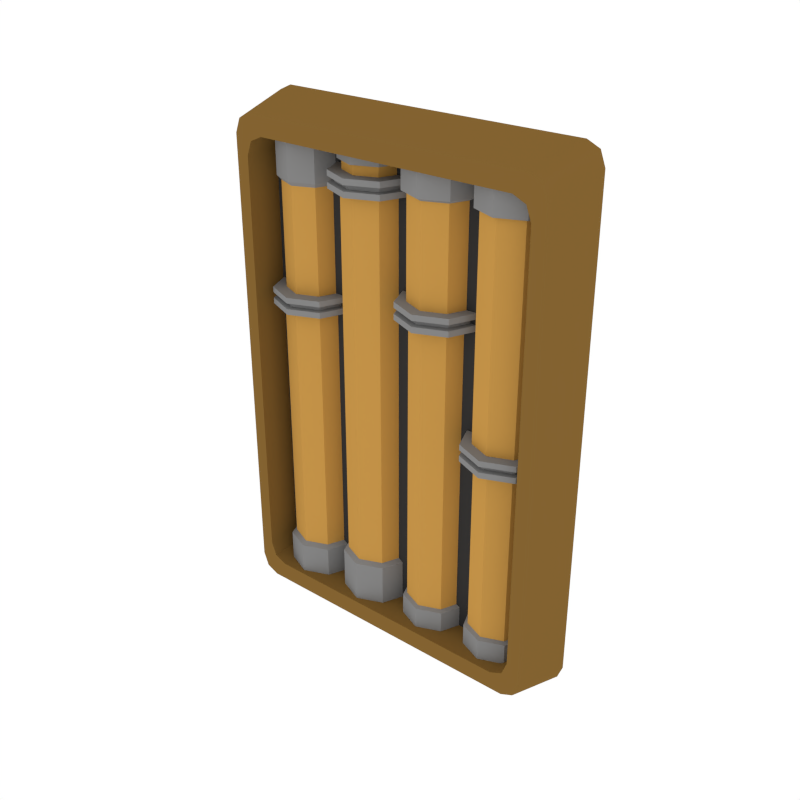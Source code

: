 # Source: Details_Pipes_Medium.blend  (saved by Blender 3.4.6; exported with 4.5.12 LTS)
import bpy
from mathutils import Matrix  # noqa: F401  (used for matrix-valued properties, if any)

bpy.ops.wm.read_factory_settings(use_empty=True)
scene = bpy.context.scene
scene.name = 'Scene'

# ---- collections
col_collection_1 = bpy.data.collections.new('Collection 1'); scene.collection.children.link(col_collection_1)

# ---- materials (node trees are filled in below, after node groups)
mat_accent = bpy.data.materials.new('Accent')
mat_accent.alpha_threshold = 0.0
mat_accent.diffuse_color = (0.5596, 0.2977, 0.06679, 1.0)
mat_accent.roughness = 0.5
mat_darkgrey = bpy.data.materials.new('DarkGrey')
mat_darkgrey.alpha_threshold = 0.0
mat_darkgrey.diffuse_color = (0.2395, 0.2395, 0.2395, 1.0)
mat_darkgrey.roughness = 0.5
mat_darkaccent = bpy.data.materials.new('DarkAccent')
mat_darkaccent.alpha_threshold = 0.0
mat_darkaccent.diffuse_color = (0.2266, 0.1234, 0.03015, 1.0)
mat_darkaccent.roughness = 0.5
mat_black = bpy.data.materials.new('Black')
mat_black.alpha_threshold = 0.0
mat_black.diffuse_color = (0.04203, 0.04203, 0.04203, 1.0)
mat_black.roughness = 0.5

# ---- node groups
ng_auto_smooth = bpy.data.node_groups.new('Auto Smooth', 'GeometryNodeTree')
_s = ng_auto_smooth.interface.new_socket(name='Geometry', in_out='OUTPUT', socket_type='NodeSocketGeometry')
_s = ng_auto_smooth.interface.new_socket(name='Geometry', in_out='INPUT', socket_type='NodeSocketGeometry')
_s = ng_auto_smooth.interface.new_socket(name='Angle', in_out='INPUT', socket_type='NodeSocketFloat')
_s.subtype = 'ANGLE'
_s.min_value = 0.0
_s.max_value = 3.142
ng_auto_smooth.is_modifier = True
_N = ng_auto_smooth.nodes; _L = ng_auto_smooth.links
n0 = _N.new('NodeGroupOutput'); n0.name = 'Group Output'; n0.location = (480, -100)
n1 = _N.new('NodeGroupInput'); n1.name = 'Group Input'; n1.location = (-420, -300)
n2 = _N.new('NodeGroupInput'); n2.name = 'Group Input.001'; n2.location = (-60, -100)
n3 = _N.new('GeometryNodeSetShadeSmooth'); n3.name = 'Set Shade Smooth'; n3.location = (120, -100)
n3.domain = 'EDGE'
n4 = _N.new('GeometryNodeSetShadeSmooth'); n4.name = 'Set Shade Smooth.001'; n4.location = (300, -100)
n5 = _N.new('GeometryNodeInputMeshEdgeAngle'); n5.name = 'Edge Angle'; n5.location = (-420, -220)
n6 = _N.new('GeometryNodeInputEdgeSmooth'); n6.name = 'Is Edge Smooth'; n6.location = (-60, -160)
n7 = _N.new('GeometryNodeInputShadeSmooth'); n7.name = 'Is Face Smooth'; n7.location = (-240, -340)
n8 = _N.new('FunctionNodeBooleanMath'); n8.name = 'Boolean Math'; n8.location = (-60, -220)
n9 = _N.new('FunctionNodeCompare'); n9.name = 'Compare'; n9.location = (-240, -180)
n9.operation = 'LESS_EQUAL'
_L.new(n5.outputs[0], n9.inputs[0])
_L.new(n4.outputs[0], n0.inputs[0])
_L.new(n1.outputs[1], n9.inputs[1])
_L.new(n9.outputs[0], n8.inputs[0])
_L.new(n7.outputs[0], n8.inputs[1])
_L.new(n2.outputs[0], n3.inputs[0])
_L.new(n6.outputs[0], n3.inputs[1])
_L.new(n3.outputs[0], n4.inputs[0])
_L.new(n8.outputs[0], n3.inputs[2])
n0.is_active_output = True

# ---- material node trees

# ---- world
world_world = bpy.data.worlds.new('World'); scene.world = world_world
world_world.color = (1.0, 1.0, 1.0)
world_world.use_sun_shadow = False
world_world.sun_shadow_jitter_overblur = 0.0
world_world.cycles.sampling_method = 'NONE'
world_world.cycles.sample_map_resolution = 256

# ---- meshes
me_plane_060 = bpy.data.meshes.new('Plane.060')
me_plane_060.from_pydata([(-0.1024, -0.03074, 0.3443), (-0.003194, -0.03074, 0.3443), (-0.0528, -0.08034, 0.3443), (-0.01772, -0.06581, 0.3443), (-0.08787, -0.06581, 0.3443), (-0.1152, -0.03074, 0.3065), (0.009627, -0.03074, 0.3065), (-0.0528, -0.09316, 0.3065), (-0.008659, -0.07488, 0.3065), (-0.09693, -0.07488, 0.3065), (-0.08372, -0.06166, 0.3065), (-0.02187, -0.06166, 0.3065), (-0.0528, -0.07447, 0.3065), (-0.009062, -0.03074, 0.3065), (-0.09653, -0.03074, 0.3065), (-0.09653, -0.03074, 0.3209), (-0.009062, -0.03074, 0.3209), (-0.0528, -0.07447, 0.3209), (-0.02187, -0.06166, 0.3209), (-0.08372, -0.06166, 0.3209), (-0.08787, -0.06581, 0.3209), (-0.01772, -0.06581, 0.3209), (-0.0528, -0.08034, 0.3209), (-0.003194, -0.03074, 0.3209), (-0.1024, -0.03074, 0.3209), (-0.1152, -0.03074, 0.2818), (0.009627, -0.03074, 0.2818), (-0.0528, -0.09316, 0.2818), (-0.008659, -0.07488, 0.2818), (-0.09693, -0.07488, 0.2818), (-0.09922, -0.03074, 0.2818), (-0.006376, -0.03074, 0.2818), (-0.0528, -0.07716, 0.2818), (-0.01997, -0.06356, 0.2818), (-0.08562, -0.06356, 0.2818), (-0.09922, -0.03074, -0.2683), (-0.006376, -0.03074, -0.2683), (-0.0528, -0.07716, -0.2683), (-0.01997, -0.06356, -0.2683), (-0.08562, -0.06356, -0.2683), (-0.1063, -0.03074, -0.273), (0.0007213, -0.03074, -0.273), (-0.0528, -0.08426, -0.273), (-0.01496, -0.06858, -0.273), (-0.09064, -0.06858, -0.273), (-0.1063, -0.03074, -0.3509), (0.0007213, -0.03074, -0.3509), (-0.0528, -0.08426, -0.3509), (-0.01496, -0.06858, -0.3509), (-0.09064, -0.06858, -0.3509), (-0.008659, -0.07488, 0.29), (-0.008659, -0.07488, 0.2982), (-0.0528, -0.09316, 0.2982), (-0.0528, -0.09316, 0.29), (-0.1152, -0.03074, 0.29), (-0.1152, -0.03074, 0.2982), (-0.09693, -0.07488, 0.2982), (-0.09693, -0.07488, 0.29), (0.009627, -0.03074, 0.29), (0.009627, -0.03074, 0.2982), (-0.01523, -0.06831, 0.2906), (-0.01523, -0.06831, 0.2976), (-0.0528, -0.08388, 0.2976), (-0.0528, -0.08388, 0.2906), (-0.1059, -0.03074, 0.2906), (-0.1059, -0.03074, 0.2976), (-0.09037, -0.06831, 0.2976), (-0.09037, -0.06831, 0.2906), (0.0003386, -0.03074, 0.2906), (0.0003388, -0.03074, 0.2976), (-0.2119, -0.03074, 0.3443), (-0.1127, -0.03074, 0.3443), (-0.1623, -0.08034, 0.3443), (-0.1272, -0.06581, 0.3443), (-0.1973, -0.06581, 0.3443), (-0.2247, -0.03074, 0.1211), (-0.09983, -0.03074, 0.1211), (-0.1623, -0.09316, 0.1211), (-0.1181, -0.07488, 0.1211), (-0.2064, -0.07488, 0.1211), (-0.1932, -0.06166, 0.1211), (-0.1313, -0.06166, 0.1211), (-0.1623, -0.07447, 0.1211), (-0.1185, -0.03074, 0.1211), (-0.206, -0.03074, 0.1211), (-0.206, -0.03074, 0.273), (-0.1185, -0.03074, 0.273), (-0.1623, -0.07447, 0.273), (-0.1313, -0.06166, 0.273), (-0.1932, -0.06166, 0.273), (-0.1973, -0.06581, 0.2793), (-0.1272, -0.06581, 0.2793), (-0.1623, -0.08034, 0.2793), (-0.1127, -0.03074, 0.2793), (-0.2119, -0.03074, 0.2793), (-0.2247, -0.03074, 0.09638), (-0.09983, -0.03074, 0.09638), (-0.1623, -0.09316, 0.09638), (-0.1181, -0.07488, 0.09638), (-0.2064, -0.07488, 0.09638), (-0.2087, -0.03074, 0.09638), (-0.1158, -0.03074, 0.09638), (-0.1623, -0.07716, 0.09638), (-0.1294, -0.06356, 0.09638), (-0.1951, -0.06356, 0.09638), (-0.2087, -0.03074, -0.2837), (-0.1158, -0.03074, -0.2837), (-0.1623, -0.07716, -0.2837), (-0.1294, -0.06356, -0.2837), (-0.1951, -0.06356, -0.2837), (-0.2158, -0.03074, -0.2888), (-0.1087, -0.03074, -0.2888), (-0.1623, -0.08426, -0.2888), (-0.1244, -0.06858, -0.2888), (-0.2001, -0.06858, -0.2888), (-0.2158, -0.03074, -0.3509), (-0.1087, -0.03074, -0.3509), (-0.1623, -0.08426, -0.3509), (-0.1244, -0.06858, -0.3509), (-0.2001, -0.06858, -0.3509), (-0.1181, -0.07488, 0.1046), (-0.1181, -0.07488, 0.1129), (-0.1623, -0.09316, 0.1129), (-0.1623, -0.09316, 0.1046), (-0.2247, -0.03074, 0.1046), (-0.2247, -0.03074, 0.1129), (-0.2064, -0.07488, 0.1129), (-0.2064, -0.07488, 0.1046), (-0.09983, -0.03074, 0.1046), (-0.09983, -0.03074, 0.1129), (-0.1247, -0.06831, 0.1052), (-0.1247, -0.06831, 0.1123), (-0.1623, -0.08388, 0.1123), (-0.1623, -0.08388, 0.1052), (-0.2154, -0.03074, 0.1052), (-0.2154, -0.03074, 0.1123), (-0.1998, -0.06831, 0.1123), (-0.1998, -0.06831, 0.1052), (-0.1091, -0.03074, 0.1052), (-0.1091, -0.03074, 0.1123), (-0.2427, -0.09175, 0.3334), (-0.2162, -0.09175, 0.3623), (-0.2349, -0.09175, 0.3539), (0.2162, -0.09175, 0.3623), (0.2427, -0.09175, 0.3334), (0.2349, -0.09175, 0.3539), (-0.2572, -6.706e-08, 0.354), (-0.2307, -6.706e-08, 0.383), (-0.2494, -6.706e-08, 0.3745), (0.2307, 2.235e-08, 0.383), (0.2572, 2.235e-08, 0.354), (0.2494, 2.235e-08, 0.3745), (-0.2162, -0.09175, -0.3623), (-0.2427, -0.09175, -0.3334), (-0.2349, -0.09175, -0.3539), (0.2427, -0.09175, -0.3334), (0.2162, -0.09175, -0.3623), (0.2349, -0.09175, -0.3539), (-0.2307, -6.706e-08, -0.383), (-0.2572, -6.706e-08, -0.354), (-0.2494, -6.706e-08, -0.3745), (0.2572, 2.235e-08, -0.354), (0.2307, 2.235e-08, -0.383), (0.2494, 2.235e-08, -0.3745), (-0.2234, -0.09175, 0.3059), (-0.1969, -0.09175, 0.3348), (-0.2156, -0.09175, 0.3263), (0.1969, -0.09175, 0.3348), (0.2234, -0.09175, 0.3059), (0.2156, -0.09175, 0.3263), (0.2234, -0.09175, -0.3059), (0.1969, -0.09175, -0.3348), (0.2156, -0.09175, -0.3263), (-0.1969, -0.09175, -0.3348), (-0.2234, -0.09175, -0.3059), (-0.2156, -0.09175, -0.3263), (-0.1969, -0.03794, 0.3348), (-0.2234, -0.03794, 0.3059), (-0.2156, -0.03794, 0.3263), (0.2234, -0.03794, 0.3059), (0.1969, -0.03794, 0.3348), (0.2156, -0.03794, 0.3263), (0.1969, -0.03794, -0.3348), (0.2234, -0.03794, -0.3059), (0.2156, -0.03794, -0.3263), (-0.2234, -0.03794, -0.3059), (-0.1969, -0.03794, -0.3348), (-0.2156, -0.03794, -0.3263), (0.1067, -0.03074, -0.3388), (0.007489, -0.03074, -0.3388), (0.05709, -0.08034, -0.3388), (0.02202, -0.06581, -0.3388), (0.09216, -0.06581, -0.3388), (0.1195, -0.03074, 0.1305), (-0.005332, -0.03074, 0.1305), (0.05709, -0.09316, 0.1305), (0.01295, -0.07488, 0.1305), (0.1012, -0.07488, 0.1305), (0.08801, -0.06166, 0.1305), (0.02617, -0.06166, 0.1305), (0.05709, -0.07447, 0.1305), (0.01336, -0.03074, 0.1305), (0.1008, -0.03074, 0.1305), (0.1008, -0.03074, -0.3002), (0.01336, -0.03074, -0.3002), (0.05709, -0.07447, -0.3002), (0.02617, -0.06166, -0.3002), (0.08801, -0.06166, -0.3002), (0.09216, -0.06581, -0.3031), (0.02202, -0.06581, -0.3031), (0.05709, -0.08034, -0.3031), (0.007489, -0.03074, -0.3031), (0.1067, -0.03074, -0.3031), (0.1195, -0.03074, 0.1553), (-0.005332, -0.03074, 0.1553), (0.05709, -0.09316, 0.1553), (0.01295, -0.07488, 0.1553), (0.1012, -0.07488, 0.1553), (0.1035, -0.03074, 0.1553), (0.01067, -0.03074, 0.1553), (0.05709, -0.07716, 0.1553), (0.02427, -0.06356, 0.1553), (0.08991, -0.06356, 0.1553), (0.1035, -0.03074, 0.2959), (0.01067, -0.03074, 0.2959), (0.05709, -0.07716, 0.2959), (0.02427, -0.06356, 0.2959), (0.08991, -0.06356, 0.2959), (0.1106, -0.03074, 0.3), (0.003574, -0.03074, 0.3), (0.05709, -0.08426, 0.3), (0.01925, -0.06858, 0.3), (0.09493, -0.06858, 0.3), (0.1106, -0.03074, 0.3564), (0.003574, -0.03074, 0.3564), (0.05709, -0.08426, 0.3564), (0.01925, -0.06858, 0.3564), (0.09493, -0.06858, 0.3564), (0.01295, -0.07488, 0.147), (0.01295, -0.07488, 0.1388), (0.05709, -0.09316, 0.1388), (0.05709, -0.09316, 0.147), (0.1195, -0.03074, 0.147), (0.1195, -0.03074, 0.1388), (0.1012, -0.07488, 0.1388), (0.1012, -0.07488, 0.147), (-0.005332, -0.03074, 0.147), (-0.005332, -0.03074, 0.1388), (0.01952, -0.06831, 0.1464), (0.01952, -0.06831, 0.1394), (0.05709, -0.08388, 0.1394), (0.05709, -0.08388, 0.1464), (0.1102, -0.03074, 0.1464), (0.1102, -0.03074, 0.1394), (0.09466, -0.06831, 0.1394), (0.09466, -0.06831, 0.1464), (0.003956, -0.03074, 0.1464), (0.003956, -0.03074, 0.1394), (0.2162, -0.03074, -0.3388), (0.1169, -0.03074, -0.3388), (0.1666, -0.08034, -0.3388), (0.1315, -0.06581, -0.3388), (0.2016, -0.06581, -0.3388), (0.229, -0.03074, -0.03743), (0.1041, -0.03074, -0.03743), (0.1666, -0.09316, -0.03743), (0.1224, -0.07488, -0.03743), (0.2107, -0.07488, -0.03743), (0.1975, -0.06166, -0.03743), (0.1356, -0.06166, -0.03743), (0.1666, -0.07447, -0.03743), (0.1228, -0.03074, -0.03743), (0.2103, -0.03074, -0.03743), (0.2103, -0.03074, -0.3002), (0.1228, -0.03074, -0.3002), (0.1666, -0.07447, -0.3002), (0.1356, -0.06166, -0.3002), (0.1975, -0.06166, -0.3002), (0.2016, -0.06581, -0.3031), (0.1315, -0.06581, -0.3031), (0.1666, -0.08034, -0.3031), (0.1169, -0.03074, -0.3031), (0.2162, -0.03074, -0.3031), (0.229, -0.03074, -0.01269), (0.1041, -0.03074, -0.01269), (0.1666, -0.09316, -0.01269), (0.1224, -0.07488, -0.01269), (0.2107, -0.07488, -0.01269), (0.213, -0.03074, -0.01269), (0.1201, -0.03074, -0.01269), (0.1666, -0.07716, -0.01269), (0.1337, -0.06356, -0.01269), (0.1994, -0.06356, -0.01269), (0.213, -0.03074, 0.2996), (0.1201, -0.03074, 0.2996), (0.1666, -0.07716, 0.2996), (0.1337, -0.06356, 0.2996), (0.1994, -0.06356, 0.2996), (0.2201, -0.03074, 0.2996), (0.113, -0.03074, 0.2996), (0.1666, -0.08426, 0.2996), (0.1287, -0.06858, 0.2996), (0.2044, -0.06858, 0.2996), (0.2201, -0.03074, 0.3564), (0.113, -0.03074, 0.3564), (0.1666, -0.08426, 0.3564), (0.1287, -0.06858, 0.3564), (0.2044, -0.06858, 0.3564), (0.1224, -0.07488, -0.02093), (0.1224, -0.07488, -0.02918), (0.1666, -0.09316, -0.02918), (0.1666, -0.09316, -0.02093), (0.229, -0.03074, -0.02093), (0.229, -0.03074, -0.02918), (0.2107, -0.07488, -0.02918), (0.2107, -0.07488, -0.02093), (0.1041, -0.03074, -0.02093), (0.1041, -0.03074, -0.02918), (0.129, -0.06831, -0.02155), (0.129, -0.06831, -0.02857), (0.1666, -0.08388, -0.02857), (0.1666, -0.08388, -0.02155), (0.2197, -0.03074, -0.02155), (0.2197, -0.03074, -0.02857), (0.2041, -0.06831, -0.02857), (0.2041, -0.06831, -0.02155), (0.1134, -0.03074, -0.02155), (0.1134, -0.03074, -0.02857)], [], [(13, 11, 8, 6), (11, 12, 7, 8), (12, 10, 9, 7), (10, 14, 5, 9), (18, 17, 12, 11), (19, 15, 14, 10), (16, 18, 11, 13), (17, 19, 10, 12), (23, 21, 18, 16), (22, 20, 19, 17), (20, 24, 15, 19), (21, 22, 17, 18), (1, 3, 21, 23), (4, 0, 24, 20), (2, 4, 20, 22), (3, 2, 22, 21), (50, 53, 27, 28), (53, 57, 29, 27), (58, 50, 28, 26), (57, 54, 25, 29), (28, 27, 32, 33), (26, 28, 33, 31), (29, 25, 30, 34), (27, 29, 34, 32), (31, 33, 38, 36), (34, 30, 35, 39), (32, 34, 39, 37), (33, 32, 37, 38), (36, 38, 43, 41), (39, 35, 40, 44), (37, 39, 44, 42), (38, 37, 42, 43), (43, 42, 47, 48), (41, 43, 48, 46), (44, 40, 45, 49), (42, 44, 49, 47), (9, 5, 55, 56), (54, 57, 67, 64), (6, 8, 51, 59), (53, 50, 60, 63), (7, 9, 56, 52), (56, 55, 65, 66), (57, 53, 63, 67), (51, 52, 62, 61), (52, 56, 66, 62), (8, 7, 52, 51), (66, 65, 64, 67), (69, 61, 60, 68), (62, 66, 67, 63), (61, 62, 63, 60), (59, 51, 61, 69), (50, 58, 68, 60), (83, 81, 78, 76), (81, 82, 77, 78), (82, 80, 79, 77), (80, 84, 75, 79), (88, 87, 82, 81), (89, 85, 84, 80), (86, 88, 81, 83), (87, 89, 80, 82), (93, 91, 88, 86), (92, 90, 89, 87), (90, 94, 85, 89), (91, 92, 87, 88), (71, 73, 91, 93), (74, 70, 94, 90), (72, 74, 90, 92), (73, 72, 92, 91), (120, 123, 97, 98), (123, 127, 99, 97), (128, 120, 98, 96), (127, 124, 95, 99), (98, 97, 102, 103), (96, 98, 103, 101), (99, 95, 100, 104), (97, 99, 104, 102), (101, 103, 108, 106), (104, 100, 105, 109), (102, 104, 109, 107), (103, 102, 107, 108), (106, 108, 113, 111), (109, 105, 110, 114), (107, 109, 114, 112), (108, 107, 112, 113), (113, 112, 117, 118), (111, 113, 118, 116), (114, 110, 115, 119), (112, 114, 119, 117), (79, 75, 125, 126), (124, 127, 137, 134), (76, 78, 121, 129), (123, 120, 130, 133), (77, 79, 126, 122), (126, 125, 135, 136), (127, 123, 133, 137), (121, 122, 132, 131), (122, 126, 136, 132), (78, 77, 122, 121), (136, 135, 134, 137), (139, 131, 130, 138), (132, 136, 137, 133), (131, 132, 133, 130), (129, 121, 131, 139), (120, 128, 138, 130), (140, 153, 174, 164), (158, 162, 156, 152), (152, 156, 171, 173), (141, 143, 149, 147), (155, 144, 168, 170), (170, 168, 179, 183), (167, 165, 176, 180), (161, 150, 144, 155), (143, 141, 165, 167), (164, 174, 185, 177), (173, 171, 182, 186), (185, 187, 186, 182, 184, 183, 179, 181, 180, 176, 178, 177), (146, 140, 142, 148), (148, 142, 141, 147), (144, 150, 151, 145), (145, 151, 149, 143), (153, 159, 160, 154), (154, 160, 158, 152), (161, 155, 157, 163), (163, 157, 156, 162), (143, 167, 169, 145), (145, 169, 168, 144), (171, 156, 157, 172), (172, 157, 155, 170), (174, 153, 154, 175), (175, 154, 152, 173), (140, 164, 166, 142), (142, 166, 165, 141), (173, 186, 187, 175), (175, 187, 185, 174), (176, 165, 166, 178), (178, 166, 164, 177), (179, 168, 169, 181), (181, 169, 167, 180), (182, 171, 172, 184), (184, 172, 170, 183), (146, 159, 153, 140), (201, 199, 196, 194), (199, 200, 195, 196), (200, 198, 197, 195), (198, 202, 193, 197), (206, 205, 200, 199), (207, 203, 202, 198), (204, 206, 199, 201), (205, 207, 198, 200), (211, 209, 206, 204), (210, 208, 207, 205), (208, 212, 203, 207), (209, 210, 205, 206), (189, 191, 209, 211), (192, 188, 212, 208), (190, 192, 208, 210), (191, 190, 210, 209), (238, 241, 215, 216), (241, 245, 217, 215), (246, 238, 216, 214), (245, 242, 213, 217), (216, 215, 220, 221), (214, 216, 221, 219), (217, 213, 218, 222), (215, 217, 222, 220), (219, 221, 226, 224), (222, 218, 223, 227), (220, 222, 227, 225), (221, 220, 225, 226), (224, 226, 231, 229), (227, 223, 228, 232), (225, 227, 232, 230), (226, 225, 230, 231), (231, 230, 235, 236), (229, 231, 236, 234), (232, 228, 233, 237), (230, 232, 237, 235), (197, 193, 243, 244), (242, 245, 255, 252), (194, 196, 239, 247), (241, 238, 248, 251), (195, 197, 244, 240), (244, 243, 253, 254), (245, 241, 251, 255), (239, 240, 250, 249), (240, 244, 254, 250), (196, 195, 240, 239), (254, 253, 252, 255), (257, 249, 248, 256), (250, 254, 255, 251), (249, 250, 251, 248), (247, 239, 249, 257), (238, 246, 256, 248), (271, 269, 266, 264), (269, 270, 265, 266), (270, 268, 267, 265), (268, 272, 263, 267), (276, 275, 270, 269), (277, 273, 272, 268), (274, 276, 269, 271), (275, 277, 268, 270), (281, 279, 276, 274), (280, 278, 277, 275), (278, 282, 273, 277), (279, 280, 275, 276), (259, 261, 279, 281), (262, 258, 282, 278), (260, 262, 278, 280), (261, 260, 280, 279), (308, 311, 285, 286), (311, 315, 287, 285), (316, 308, 286, 284), (315, 312, 283, 287), (286, 285, 290, 291), (284, 286, 291, 289), (287, 283, 288, 292), (285, 287, 292, 290), (289, 291, 296, 294), (292, 288, 293, 297), (290, 292, 297, 295), (291, 290, 295, 296), (294, 296, 301, 299), (297, 293, 298, 302), (295, 297, 302, 300), (296, 295, 300, 301), (301, 300, 305, 306), (299, 301, 306, 304), (302, 298, 303, 307), (300, 302, 307, 305), (267, 263, 313, 314), (312, 315, 325, 322), (264, 266, 309, 317), (311, 308, 318, 321), (265, 267, 314, 310), (314, 313, 323, 324), (315, 311, 321, 325), (309, 310, 320, 319), (310, 314, 324, 320), (266, 265, 310, 309), (324, 323, 322, 325), (327, 319, 318, 326), (320, 324, 325, 321), (319, 320, 321, 318), (317, 309, 319, 327), (308, 316, 326, 318)])
me_plane_060.polygons.foreach_set('use_smooth', [True] * 245)
me_plane_060.polygons.foreach_set('material_index', [1, 1, 1, 1, 0, 0, 0, 0, 1, 1, 1, 1, 1, 1, 1, 1, 1, 1, 1, 1, 1, 1, 1, 1, 0, 0, 0, 0, 1, 1, 1, 1, 1, 1, 1, 1, 1, 1, 1, 1, 1, 1, 1, 1, 1, 1, 1, 1, 1, 1, 1, 1, 1, 1, 1, 1, 0, 0, 0, 0, 1, 1, 1, 1, 1, 1, 1, 1, 1, 1, 1, 1, 1, 1, 1, 1, 0, 0, 0, 0, 1, 1, 1, 1, 1, 1, 1, 1, 1, 1, 1, 1, 1, 1, 1, 1, 1, 1, 1, 1, 1, 1, 1, 1, 2, 2, 2, 2, 2, 2, 2, 2, 2, 2, 2, 3, 2, 2, 2, 2, 2, 2, 2, 2, 2, 2, 2, 2, 2, 2, 2, 2, 2, 2, 2, 2, 2, 2, 2, 2, 2, 1, 1, 1, 1, 0, 0, 0, 0, 1, 1, 1, 1, 1, 1, 1, 1, 1, 1, 1, 1, 1, 1, 1, 1, 0, 0, 0, 0, 1, 1, 1, 1, 1, 1, 1, 1, 1, 1, 1, 1, 1, 1, 1, 1, 1, 1, 1, 1, 1, 1, 1, 1, 1, 1, 1, 1, 0, 0, 0, 0, 1, 1, 1, 1, 1, 1, 1, 1, 1, 1, 1, 1, 1, 1, 1, 1, 0, 0, 0, 0, 1, 1, 1, 1, 1, 1, 1, 1, 1, 1, 1, 1, 1, 1, 1, 1, 1, 1, 1, 1, 1, 1, 1, 1])
me_plane_060.materials.append(mat_accent)
me_plane_060.materials.append(mat_darkgrey)
me_plane_060.materials.append(mat_darkaccent)
me_plane_060.materials.append(mat_black)
me_plane_060.use_remesh_preserve_volume = False
me_plane_060.use_remesh_preserve_attributes = False
me_plane_060.use_mirror_vertex_groups = False
me_plane_060.update()

# ---- objects
ob_details_pipes_medium = bpy.data.objects.new('Details_Pipes_Medium', me_plane_060)

# ---- transforms, parenting, visibility, modifiers, constraints
ob_details_pipes_medium.location = (0.0, 0.0, 0.0)
ob_details_pipes_medium.lineart.crease_threshold = 0.0
_m = ob_details_pipes_medium.modifiers.new('Auto Smooth', 'NODES')
_m.node_group = ng_auto_smooth
_gi = [s.identifier for s in ng_auto_smooth.interface.items_tree if s.item_type == 'SOCKET' and s.in_out == 'INPUT']
_m[_gi[1]] = 0.5236  # Angle

# ---- collection membership
col_collection_1.objects.link(ob_details_pipes_medium)

# ---- scene / render settings (as saved in the file)
scene.frame_start = 1; scene.frame_end = 250; scene.frame_set(0)
scene.render.engine = 'CYCLES'
scene.render.resolution_x = 1000
scene.render.resolution_y = 1000
scene.render.dither_intensity = 0.0
scene.cycles.samples = 200
scene.cycles.sampling_pattern = 'TABULATED_SOBOL'
scene.cycles.light_sampling_threshold = 0.0
scene.cycles.use_adaptive_sampling = False
scene.cycles.use_light_tree = False
scene.cycles.caustics_reflective = False
scene.cycles.caustics_refractive = False
scene.cycles.blur_glossy = 0.0
scene.cycles.max_bounces = 2
scene.cycles.pixel_filter_type = 'GAUSSIAN'
scene.cycles.sample_clamp_indirect = 0.0
scene.view_settings.view_transform = 'Standard'
bpy.context.view_layer.update()

# ---- added for rendering (the .blend has no active camera): camera
cam_auto = bpy.data.cameras.new('AutoCamera')
cam_auto.lens = 50.0
cam_auto.sensor_width = 36.0
cam_auto.clip_end = 1000.0
ob_auto_camera = bpy.data.objects.new('AutoCamera', cam_auto)
scene.collection.objects.link(ob_auto_camera)
ob_auto_camera.location = (0.857937, -1.07611, 0.68635)
ob_auto_camera.rotation_euler = (1.09748, -7.21219e-08, 0.694738)
scene.camera = ob_auto_camera
bpy.context.view_layer.update()
